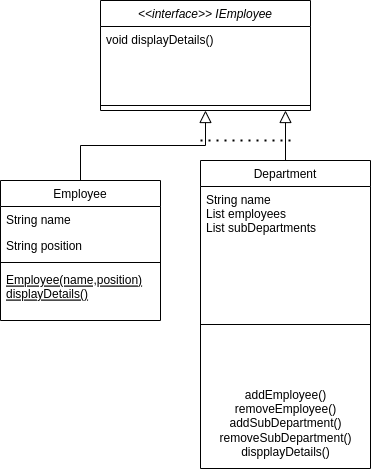

The diagram above was exported from draw.io. Its source (the exported page's mxGraphModel, read from the mxfile embedded in the PNG):
<mxGraphModel dx="1364" dy="799" grid="1" gridSize="10" guides="1" tooltips="1" connect="1" arrows="1" fold="1" page="1" pageScale="1" pageWidth="827" pageHeight="1169" math="0" shadow="0">
  <root>
    <mxCell id="WIyWlLk6GJQsqaUBKTNV-0" />
    <mxCell id="WIyWlLk6GJQsqaUBKTNV-1" parent="WIyWlLk6GJQsqaUBKTNV-0" />
    <mxCell id="zkfFHV4jXpPFQw0GAbJ--0" value="&lt;&lt;interface&gt;&gt; IEmployee" style="swimlane;fontStyle=2;align=center;verticalAlign=top;childLayout=stackLayout;horizontal=1;startSize=26;horizontalStack=0;resizeParent=1;resizeLast=0;collapsible=1;marginBottom=0;rounded=0;shadow=0;strokeWidth=1;" parent="WIyWlLk6GJQsqaUBKTNV-1" vertex="1">
      <mxGeometry x="220" y="170" width="210" height="110" as="geometry">
        <mxRectangle x="230" y="140" width="160" height="26" as="alternateBounds" />
      </mxGeometry>
    </mxCell>
    <mxCell id="zkfFHV4jXpPFQw0GAbJ--1" value="void displayDetails()" style="text;align=left;verticalAlign=top;spacingLeft=4;spacingRight=4;overflow=hidden;rotatable=0;points=[[0,0.5],[1,0.5]];portConstraint=eastwest;" parent="zkfFHV4jXpPFQw0GAbJ--0" vertex="1">
      <mxGeometry y="26" width="210" height="74" as="geometry" />
    </mxCell>
    <mxCell id="CLDEV3EjEj-7gLWM1Yt5-1" style="edgeStyle=orthogonalEdgeStyle;rounded=0;orthogonalLoop=1;jettySize=auto;html=1;exitX=1;exitY=0.5;exitDx=0;exitDy=0;" edge="1" parent="zkfFHV4jXpPFQw0GAbJ--0" source="zkfFHV4jXpPFQw0GAbJ--1" target="zkfFHV4jXpPFQw0GAbJ--1">
      <mxGeometry relative="1" as="geometry" />
    </mxCell>
    <mxCell id="zkfFHV4jXpPFQw0GAbJ--4" value="" style="line;html=1;strokeWidth=1;align=left;verticalAlign=middle;spacingTop=-1;spacingLeft=3;spacingRight=3;rotatable=0;labelPosition=right;points=[];portConstraint=eastwest;" parent="zkfFHV4jXpPFQw0GAbJ--0" vertex="1">
      <mxGeometry y="100" width="210" height="10" as="geometry" />
    </mxCell>
    <mxCell id="zkfFHV4jXpPFQw0GAbJ--6" value="Employee" style="swimlane;fontStyle=0;align=center;verticalAlign=top;childLayout=stackLayout;horizontal=1;startSize=26;horizontalStack=0;resizeParent=1;resizeLast=0;collapsible=1;marginBottom=0;rounded=0;shadow=0;strokeWidth=1;" parent="WIyWlLk6GJQsqaUBKTNV-1" vertex="1">
      <mxGeometry x="120" y="350" width="160" height="140" as="geometry">
        <mxRectangle x="130" y="380" width="160" height="26" as="alternateBounds" />
      </mxGeometry>
    </mxCell>
    <mxCell id="zkfFHV4jXpPFQw0GAbJ--7" value="String name" style="text;align=left;verticalAlign=top;spacingLeft=4;spacingRight=4;overflow=hidden;rotatable=0;points=[[0,0.5],[1,0.5]];portConstraint=eastwest;" parent="zkfFHV4jXpPFQw0GAbJ--6" vertex="1">
      <mxGeometry y="26" width="160" height="26" as="geometry" />
    </mxCell>
    <mxCell id="zkfFHV4jXpPFQw0GAbJ--8" value="String position" style="text;align=left;verticalAlign=top;spacingLeft=4;spacingRight=4;overflow=hidden;rotatable=0;points=[[0,0.5],[1,0.5]];portConstraint=eastwest;rounded=0;shadow=0;html=0;" parent="zkfFHV4jXpPFQw0GAbJ--6" vertex="1">
      <mxGeometry y="52" width="160" height="26" as="geometry" />
    </mxCell>
    <mxCell id="zkfFHV4jXpPFQw0GAbJ--9" value="" style="line;html=1;strokeWidth=1;align=left;verticalAlign=middle;spacingTop=-1;spacingLeft=3;spacingRight=3;rotatable=0;labelPosition=right;points=[];portConstraint=eastwest;" parent="zkfFHV4jXpPFQw0GAbJ--6" vertex="1">
      <mxGeometry y="78" width="160" height="8" as="geometry" />
    </mxCell>
    <mxCell id="zkfFHV4jXpPFQw0GAbJ--10" value="Employee(name,position)&#10;displayDetails()" style="text;align=left;verticalAlign=top;spacingLeft=4;spacingRight=4;overflow=hidden;rotatable=0;points=[[0,0.5],[1,0.5]];portConstraint=eastwest;fontStyle=4" parent="zkfFHV4jXpPFQw0GAbJ--6" vertex="1">
      <mxGeometry y="86" width="160" height="54" as="geometry" />
    </mxCell>
    <mxCell id="zkfFHV4jXpPFQw0GAbJ--12" value="" style="endArrow=block;endSize=10;endFill=0;shadow=0;strokeWidth=1;rounded=0;curved=0;edgeStyle=elbowEdgeStyle;elbow=vertical;" parent="WIyWlLk6GJQsqaUBKTNV-1" source="zkfFHV4jXpPFQw0GAbJ--6" target="zkfFHV4jXpPFQw0GAbJ--0" edge="1">
      <mxGeometry width="160" relative="1" as="geometry">
        <mxPoint x="200" y="203" as="sourcePoint" />
        <mxPoint x="200" y="203" as="targetPoint" />
      </mxGeometry>
    </mxCell>
    <mxCell id="zkfFHV4jXpPFQw0GAbJ--13" value="Department" style="swimlane;fontStyle=0;align=center;verticalAlign=top;childLayout=stackLayout;horizontal=1;startSize=26;horizontalStack=0;resizeParent=1;resizeLast=0;collapsible=1;marginBottom=0;rounded=0;shadow=0;strokeWidth=1;" parent="WIyWlLk6GJQsqaUBKTNV-1" vertex="1">
      <mxGeometry x="320" y="330" width="170" height="308" as="geometry">
        <mxRectangle x="340" y="380" width="170" height="26" as="alternateBounds" />
      </mxGeometry>
    </mxCell>
    <mxCell id="zkfFHV4jXpPFQw0GAbJ--14" value="String name&#10;List employees&#10;List subDepartments" style="text;align=left;verticalAlign=top;spacingLeft=4;spacingRight=4;overflow=hidden;rotatable=0;points=[[0,0.5],[1,0.5]];portConstraint=eastwest;" parent="zkfFHV4jXpPFQw0GAbJ--13" vertex="1">
      <mxGeometry y="26" width="170" height="84" as="geometry" />
    </mxCell>
    <mxCell id="zkfFHV4jXpPFQw0GAbJ--15" value="" style="line;html=1;strokeWidth=1;align=left;verticalAlign=middle;spacingTop=-1;spacingLeft=3;spacingRight=3;rotatable=0;labelPosition=right;points=[];portConstraint=eastwest;" parent="zkfFHV4jXpPFQw0GAbJ--13" vertex="1">
      <mxGeometry y="110" width="170" height="108" as="geometry" />
    </mxCell>
    <mxCell id="CLDEV3EjEj-7gLWM1Yt5-10" value="addEmployee()&lt;div&gt;removeEmployee()&lt;/div&gt;&lt;div&gt;addSubDepartment()&lt;/div&gt;&lt;div&gt;removeSubDepartment()&lt;/div&gt;&lt;div&gt;dispplayDetails()&lt;/div&gt;" style="text;html=1;align=center;verticalAlign=middle;resizable=0;points=[];autosize=1;strokeColor=none;fillColor=none;" vertex="1" parent="zkfFHV4jXpPFQw0GAbJ--13">
      <mxGeometry y="218" width="170" height="90" as="geometry" />
    </mxCell>
    <mxCell id="zkfFHV4jXpPFQw0GAbJ--16" value="" style="endArrow=block;endSize=10;endFill=0;shadow=0;strokeWidth=1;rounded=0;curved=0;edgeStyle=elbowEdgeStyle;elbow=vertical;" parent="WIyWlLk6GJQsqaUBKTNV-1" source="zkfFHV4jXpPFQw0GAbJ--13" target="zkfFHV4jXpPFQw0GAbJ--0" edge="1">
      <mxGeometry width="160" relative="1" as="geometry">
        <mxPoint x="210" y="373" as="sourcePoint" />
        <mxPoint x="310" y="271" as="targetPoint" />
        <Array as="points">
          <mxPoint x="410" y="340" />
        </Array>
      </mxGeometry>
    </mxCell>
    <mxCell id="CLDEV3EjEj-7gLWM1Yt5-6" value="" style="endArrow=none;dashed=1;html=1;dashPattern=1 3;strokeWidth=2;rounded=0;" edge="1" parent="WIyWlLk6GJQsqaUBKTNV-1">
      <mxGeometry width="50" height="50" relative="1" as="geometry">
        <mxPoint x="320" y="310" as="sourcePoint" />
        <mxPoint x="410" y="310" as="targetPoint" />
        <Array as="points" />
      </mxGeometry>
    </mxCell>
  </root>
</mxGraphModel>